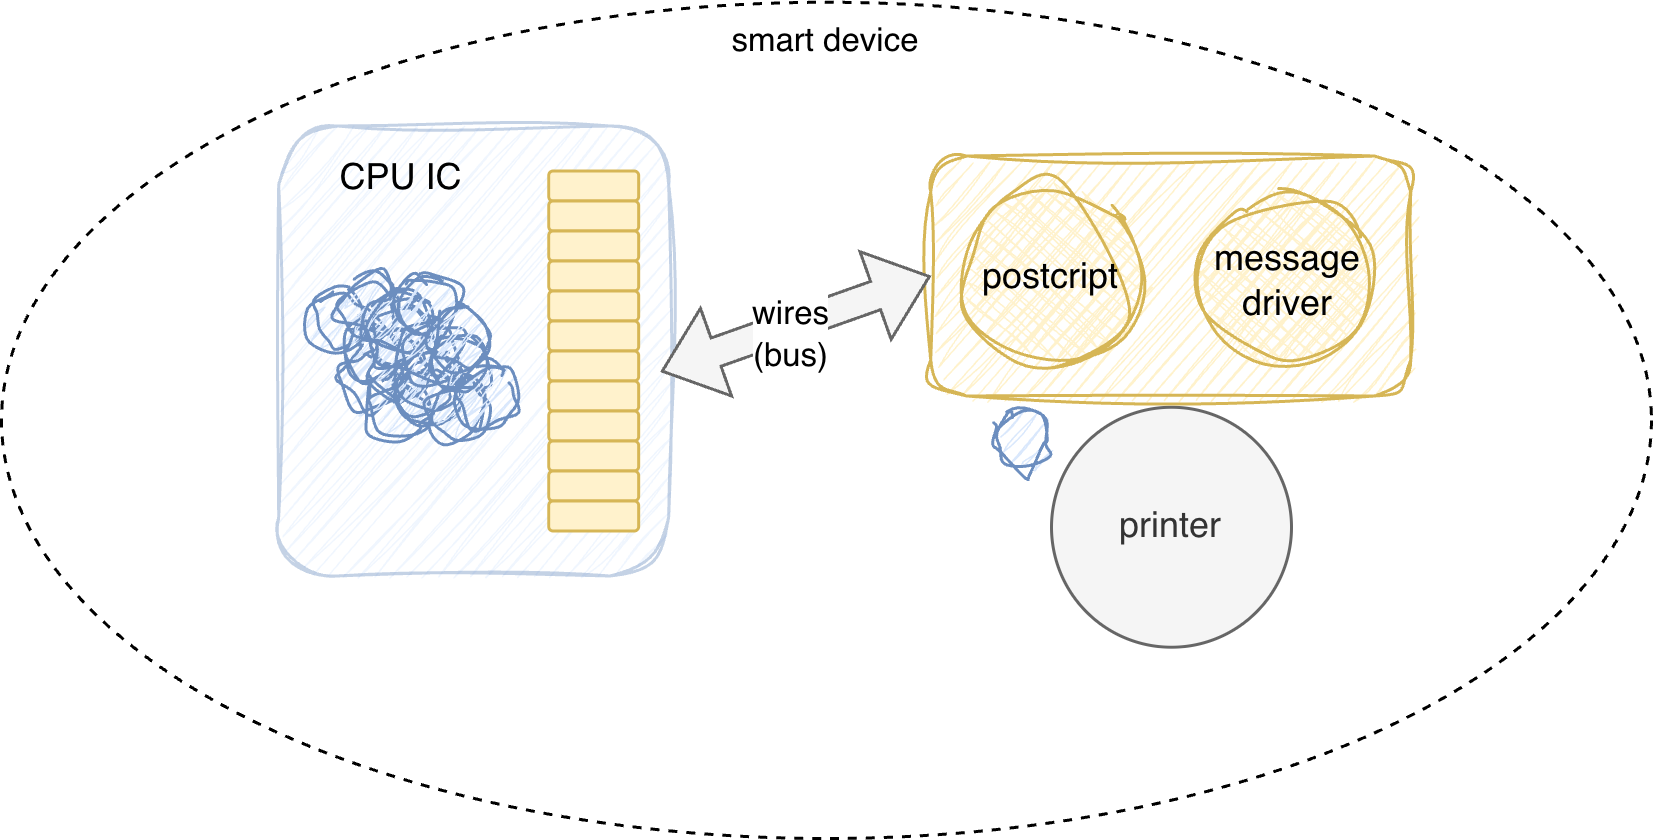

The diagram above was exported from draw.io. Its source (the exported page's mxGraphModel, read from the mxfile embedded in the PNG):
<mxGraphModel dx="-298" dy="-145" grid="1" gridSize="10" guides="1" tooltips="1" connect="1" arrows="1" fold="1" page="1" pageScale="1" pageWidth="1100" pageHeight="850" math="0" shadow="0">
  <root>
    <mxCell id="0rrWnwf5bP1fOL6Mnsrl-0" />
    <mxCell id="0rrWnwf5bP1fOL6Mnsrl-1" parent="0rrWnwf5bP1fOL6Mnsrl-0" />
    <mxCell id="0rrWnwf5bP1fOL6Mnsrl-2" parent="0rrWnwf5bP1fOL6Mnsrl-1" style="ellipse;whiteSpace=wrap;html=1;fontFamily=Helvetica;fontSize=11;fontColor=default;labelBackgroundColor=none;fillColor=none;dashed=1;verticalAlign=top;" value="smart device" vertex="1">
      <mxGeometry height="278.75" width="550" x="1170" y="981.25" as="geometry" />
    </mxCell>
    <mxCell id="0rrWnwf5bP1fOL6Mnsrl-75" parent="0rrWnwf5bP1fOL6Mnsrl-1" style="ellipse;whiteSpace=wrap;html=1;aspect=fixed;fillColor=#f5f5f5;fontColor=#333333;strokeColor=#666666;" value="printer" vertex="1">
      <mxGeometry height="80" width="80" x="1520" y="1116.25" as="geometry" />
    </mxCell>
    <mxCell id="0rrWnwf5bP1fOL6Mnsrl-190" parent="0rrWnwf5bP1fOL6Mnsrl-1" style="rounded=1;whiteSpace=wrap;html=1;fillColor=#fff2cc;strokeColor=#d6b656;sketch=1;curveFitting=1;jiggle=2;" value="" vertex="1">
      <mxGeometry height="80" width="160" x="1479.74" y="1032.5" as="geometry" />
    </mxCell>
    <mxCell id="0rrWnwf5bP1fOL6Mnsrl-191" parent="0rrWnwf5bP1fOL6Mnsrl-1" style="rounded=1;whiteSpace=wrap;html=1;fillColor=#dae8fc;strokeColor=#6c8ebf;verticalAlign=top;opacity=40;sketch=1;curveFitting=1;jiggle=2;" value="" vertex="1">
      <mxGeometry height="150" width="130" x="1262.3899999999999" y="1022.5" as="geometry" />
    </mxCell>
    <mxCell id="0rrWnwf5bP1fOL6Mnsrl-192" parent="0rrWnwf5bP1fOL6Mnsrl-1" style="rounded=1;whiteSpace=wrap;html=1;fillColor=#fff2cc;strokeColor=#d6b656;" value="" vertex="1">
      <mxGeometry height="10" width="30" x="1352.3899999999999" y="1037.5" as="geometry" />
    </mxCell>
    <mxCell id="0rrWnwf5bP1fOL6Mnsrl-193" parent="0rrWnwf5bP1fOL6Mnsrl-1" style="ellipse;whiteSpace=wrap;html=1;aspect=fixed;fillColor=#dae8fc;strokeColor=#6c8ebf;sketch=1;curveFitting=1;jiggle=2;" value="" vertex="1">
      <mxGeometry height="20" width="20" x="1272.3899999999999" y="1077.5" as="geometry" />
    </mxCell>
    <mxCell id="0rrWnwf5bP1fOL6Mnsrl-194" parent="0rrWnwf5bP1fOL6Mnsrl-1" style="ellipse;whiteSpace=wrap;html=1;aspect=fixed;fillColor=#dae8fc;strokeColor=#6c8ebf;sketch=1;curveFitting=1;jiggle=2;" value="" vertex="1">
      <mxGeometry height="20" width="20" x="1282.3899999999999" y="1097.5" as="geometry" />
    </mxCell>
    <mxCell id="0rrWnwf5bP1fOL6Mnsrl-195" parent="0rrWnwf5bP1fOL6Mnsrl-1" style="ellipse;whiteSpace=wrap;html=1;aspect=fixed;fillColor=#dae8fc;strokeColor=#6c8ebf;sketch=1;curveFitting=1;jiggle=2;" value="" vertex="1">
      <mxGeometry height="20" width="20" x="1282.3899999999999" y="1087.5" as="geometry" />
    </mxCell>
    <mxCell id="0rrWnwf5bP1fOL6Mnsrl-196" parent="0rrWnwf5bP1fOL6Mnsrl-1" style="ellipse;whiteSpace=wrap;html=1;aspect=fixed;fillColor=#dae8fc;strokeColor=#6c8ebf;sketch=1;curveFitting=1;jiggle=2;" value="" vertex="1">
      <mxGeometry height="20" width="20" x="1292.3899999999999" y="1107.5" as="geometry" />
    </mxCell>
    <mxCell id="0rrWnwf5bP1fOL6Mnsrl-197" parent="0rrWnwf5bP1fOL6Mnsrl-1" style="ellipse;whiteSpace=wrap;html=1;aspect=fixed;fillColor=#dae8fc;strokeColor=#6c8ebf;sketch=1;curveFitting=1;jiggle=2;" value="" vertex="1">
      <mxGeometry height="20" width="20" x="1282.3899999999999" y="1072.5" as="geometry" />
    </mxCell>
    <mxCell id="0rrWnwf5bP1fOL6Mnsrl-198" parent="0rrWnwf5bP1fOL6Mnsrl-1" style="ellipse;whiteSpace=wrap;html=1;aspect=fixed;fillColor=#dae8fc;strokeColor=#6c8ebf;sketch=1;curveFitting=1;jiggle=2;" value="" vertex="1">
      <mxGeometry height="20" width="20" x="1292.3899999999999" y="1092.5" as="geometry" />
    </mxCell>
    <mxCell id="0rrWnwf5bP1fOL6Mnsrl-199" parent="0rrWnwf5bP1fOL6Mnsrl-1" style="ellipse;whiteSpace=wrap;html=1;aspect=fixed;fillColor=#dae8fc;strokeColor=#6c8ebf;sketch=1;curveFitting=1;jiggle=2;" value="" vertex="1">
      <mxGeometry height="20" width="20" x="1292.3899999999999" y="1082.5" as="geometry" />
    </mxCell>
    <mxCell id="0rrWnwf5bP1fOL6Mnsrl-200" parent="0rrWnwf5bP1fOL6Mnsrl-1" style="ellipse;whiteSpace=wrap;html=1;aspect=fixed;fillColor=#dae8fc;strokeColor=#6c8ebf;sketch=1;curveFitting=1;jiggle=2;" value="" vertex="1">
      <mxGeometry height="20" width="20" x="1302.3899999999999" y="1102.5" as="geometry" />
    </mxCell>
    <mxCell id="0rrWnwf5bP1fOL6Mnsrl-201" parent="0rrWnwf5bP1fOL6Mnsrl-1" style="ellipse;whiteSpace=wrap;html=1;aspect=fixed;fillColor=#dae8fc;strokeColor=#6c8ebf;sketch=1;curveFitting=1;jiggle=2;" value="" vertex="1">
      <mxGeometry height="20" width="20" x="1292.3899999999999" y="1077.5" as="geometry" />
    </mxCell>
    <mxCell id="0rrWnwf5bP1fOL6Mnsrl-202" parent="0rrWnwf5bP1fOL6Mnsrl-1" style="ellipse;whiteSpace=wrap;html=1;aspect=fixed;fillColor=#dae8fc;strokeColor=#6c8ebf;sketch=1;curveFitting=1;jiggle=2;" value="" vertex="1">
      <mxGeometry height="20" width="20" x="1302.3899999999999" y="1097.5" as="geometry" />
    </mxCell>
    <mxCell id="0rrWnwf5bP1fOL6Mnsrl-203" parent="0rrWnwf5bP1fOL6Mnsrl-1" style="ellipse;whiteSpace=wrap;html=1;aspect=fixed;fillColor=#dae8fc;strokeColor=#6c8ebf;sketch=1;curveFitting=1;jiggle=2;" value="" vertex="1">
      <mxGeometry height="20" width="20" x="1302.3899999999999" y="1087.5" as="geometry" />
    </mxCell>
    <mxCell id="0rrWnwf5bP1fOL6Mnsrl-204" parent="0rrWnwf5bP1fOL6Mnsrl-1" style="ellipse;whiteSpace=wrap;html=1;aspect=fixed;fillColor=#dae8fc;strokeColor=#6c8ebf;sketch=1;curveFitting=1;jiggle=2;" value="" vertex="1">
      <mxGeometry height="20" width="20" x="1312.3899999999999" y="1107.5" as="geometry" />
    </mxCell>
    <mxCell id="0rrWnwf5bP1fOL6Mnsrl-205" parent="0rrWnwf5bP1fOL6Mnsrl-1" style="ellipse;whiteSpace=wrap;html=1;aspect=fixed;fillColor=#dae8fc;strokeColor=#6c8ebf;sketch=1;curveFitting=1;jiggle=2;" value="" vertex="1">
      <mxGeometry height="20" width="20" x="1302.3899999999999" y="1072.5" as="geometry" />
    </mxCell>
    <mxCell id="0rrWnwf5bP1fOL6Mnsrl-206" parent="0rrWnwf5bP1fOL6Mnsrl-1" style="ellipse;whiteSpace=wrap;html=1;aspect=fixed;fillColor=#dae8fc;strokeColor=#6c8ebf;sketch=1;curveFitting=1;jiggle=2;" value="" vertex="1">
      <mxGeometry height="20" width="20" x="1312.3899999999999" y="1092.5" as="geometry" />
    </mxCell>
    <mxCell id="0rrWnwf5bP1fOL6Mnsrl-207" parent="0rrWnwf5bP1fOL6Mnsrl-1" style="ellipse;whiteSpace=wrap;html=1;aspect=fixed;fillColor=#dae8fc;strokeColor=#6c8ebf;sketch=1;curveFitting=1;jiggle=2;" value="" vertex="1">
      <mxGeometry height="20" width="20" x="1312.3899999999999" y="1082.5" as="geometry" />
    </mxCell>
    <mxCell id="0rrWnwf5bP1fOL6Mnsrl-208" parent="0rrWnwf5bP1fOL6Mnsrl-1" style="ellipse;whiteSpace=wrap;html=1;aspect=fixed;fillColor=#dae8fc;strokeColor=#6c8ebf;sketch=1;curveFitting=1;jiggle=2;" value="" vertex="1">
      <mxGeometry height="20" width="20" x="1322.3899999999999" y="1102.5" as="geometry" />
    </mxCell>
    <mxCell id="0rrWnwf5bP1fOL6Mnsrl-209" parent="0rrWnwf5bP1fOL6Mnsrl-1" style="rounded=1;whiteSpace=wrap;html=1;fillColor=#fff2cc;strokeColor=#d6b656;" value="" vertex="1">
      <mxGeometry height="10" width="30" x="1352.3899999999999" y="1047.5" as="geometry" />
    </mxCell>
    <mxCell id="0rrWnwf5bP1fOL6Mnsrl-210" parent="0rrWnwf5bP1fOL6Mnsrl-1" style="rounded=1;whiteSpace=wrap;html=1;fillColor=#fff2cc;strokeColor=#d6b656;" value="" vertex="1">
      <mxGeometry height="10" width="30" x="1352.3899999999999" y="1057.5" as="geometry" />
    </mxCell>
    <mxCell id="0rrWnwf5bP1fOL6Mnsrl-211" parent="0rrWnwf5bP1fOL6Mnsrl-1" style="rounded=1;whiteSpace=wrap;html=1;fillColor=#fff2cc;strokeColor=#d6b656;" value="" vertex="1">
      <mxGeometry height="10" width="30" x="1352.3899999999999" y="1067.5" as="geometry" />
    </mxCell>
    <mxCell id="0rrWnwf5bP1fOL6Mnsrl-212" parent="0rrWnwf5bP1fOL6Mnsrl-1" style="rounded=1;whiteSpace=wrap;html=1;fillColor=#fff2cc;strokeColor=#d6b656;" value="" vertex="1">
      <mxGeometry height="10" width="30" x="1352.3899999999999" y="1077.5" as="geometry" />
    </mxCell>
    <mxCell id="0rrWnwf5bP1fOL6Mnsrl-213" parent="0rrWnwf5bP1fOL6Mnsrl-1" style="rounded=1;whiteSpace=wrap;html=1;fillColor=#fff2cc;strokeColor=#d6b656;" value="" vertex="1">
      <mxGeometry height="10" width="30" x="1352.3899999999999" y="1087.5" as="geometry" />
    </mxCell>
    <mxCell id="0rrWnwf5bP1fOL6Mnsrl-214" parent="0rrWnwf5bP1fOL6Mnsrl-1" style="rounded=1;whiteSpace=wrap;html=1;fillColor=#fff2cc;strokeColor=#d6b656;" value="" vertex="1">
      <mxGeometry height="10" width="30" x="1352.3899999999999" y="1097.5" as="geometry" />
    </mxCell>
    <mxCell id="0rrWnwf5bP1fOL6Mnsrl-215" parent="0rrWnwf5bP1fOL6Mnsrl-1" style="rounded=1;whiteSpace=wrap;html=1;fillColor=#fff2cc;strokeColor=#d6b656;" value="" vertex="1">
      <mxGeometry height="10" width="30" x="1352.3899999999999" y="1107.5" as="geometry" />
    </mxCell>
    <mxCell id="0rrWnwf5bP1fOL6Mnsrl-216" parent="0rrWnwf5bP1fOL6Mnsrl-1" style="rounded=1;whiteSpace=wrap;html=1;fillColor=#fff2cc;strokeColor=#d6b656;" value="" vertex="1">
      <mxGeometry height="10" width="30" x="1352.3899999999999" y="1117.5" as="geometry" />
    </mxCell>
    <mxCell id="0rrWnwf5bP1fOL6Mnsrl-217" parent="0rrWnwf5bP1fOL6Mnsrl-1" style="rounded=1;whiteSpace=wrap;html=1;fillColor=#fff2cc;strokeColor=#d6b656;" value="" vertex="1">
      <mxGeometry height="10" width="30" x="1352.3899999999999" y="1127.5" as="geometry" />
    </mxCell>
    <mxCell id="0rrWnwf5bP1fOL6Mnsrl-218" parent="0rrWnwf5bP1fOL6Mnsrl-1" style="rounded=1;whiteSpace=wrap;html=1;fillColor=#fff2cc;strokeColor=#d6b656;" value="" vertex="1">
      <mxGeometry height="10" width="30" x="1352.3899999999999" y="1137.5" as="geometry" />
    </mxCell>
    <mxCell id="0rrWnwf5bP1fOL6Mnsrl-219" parent="0rrWnwf5bP1fOL6Mnsrl-1" style="rounded=1;whiteSpace=wrap;html=1;fillColor=#fff2cc;strokeColor=#d6b656;" value="" vertex="1">
      <mxGeometry height="10" width="30" x="1352.3899999999999" y="1147.5" as="geometry" />
    </mxCell>
    <mxCell id="0rrWnwf5bP1fOL6Mnsrl-220" edge="1" parent="0rrWnwf5bP1fOL6Mnsrl-1" source="0rrWnwf5bP1fOL6Mnsrl-191" style="shape=flexArrow;endArrow=classic;startArrow=classic;html=1;rounded=0;entryX=0;entryY=0.5;entryDx=0;entryDy=0;exitX=0.98;exitY=0.546;exitDx=0;exitDy=0;exitPerimeter=0;fillColor=#f5f5f5;strokeColor=#666666;" target="0rrWnwf5bP1fOL6Mnsrl-190" value="">
      <mxGeometry height="100" relative="1" width="100" as="geometry">
        <mxPoint x="1392.3899999999999" y="1101.33" as="sourcePoint" />
        <mxPoint x="1403.2999999999997" y="1051.25" as="targetPoint" />
      </mxGeometry>
    </mxCell>
    <mxCell id="0rrWnwf5bP1fOL6Mnsrl-221" connectable="0" parent="0rrWnwf5bP1fOL6Mnsrl-220" style="edgeLabel;html=1;align=center;verticalAlign=middle;resizable=0;points=[];fontFamily=Helvetica;fontSize=11;fontColor=default;labelBackgroundColor=default;" value="wires&lt;div&gt;(bus)&lt;/div&gt;" vertex="1">
      <mxGeometry relative="1" x="-0.0665" y="-2" as="geometry">
        <mxPoint as="offset" />
      </mxGeometry>
    </mxCell>
    <mxCell id="0rrWnwf5bP1fOL6Mnsrl-222" parent="0rrWnwf5bP1fOL6Mnsrl-1" style="rounded=1;whiteSpace=wrap;html=1;strokeColor=none;fillColor=none;" value="CPU IC" vertex="1">
      <mxGeometry height="40" width="82.5" x="1262.3899999999999" y="1020" as="geometry" />
    </mxCell>
    <mxCell id="0rrWnwf5bP1fOL6Mnsrl-223" parent="0rrWnwf5bP1fOL6Mnsrl-1" style="ellipse;whiteSpace=wrap;html=1;aspect=fixed;fillColor=#fff2cc;strokeColor=#d6b656;fillStyle=cross-hatch;sketch=1;curveFitting=1;jiggle=2;" value="message driver" vertex="1">
      <mxGeometry height="57.5" width="57.5" x="1570" y="1045" as="geometry" />
    </mxCell>
    <mxCell id="0rrWnwf5bP1fOL6Mnsrl-224" parent="0rrWnwf5bP1fOL6Mnsrl-1" style="ellipse;whiteSpace=wrap;html=1;aspect=fixed;fillColor=#dae8fc;strokeColor=#6c8ebf;sketch=1;curveFitting=1;jiggle=2;" value="" vertex="1">
      <mxGeometry height="20" width="20" x="1500.0000000000002" y="1117.5" as="geometry" />
    </mxCell>
    <mxCell id="0rrWnwf5bP1fOL6Mnsrl-225" parent="0rrWnwf5bP1fOL6Mnsrl-1" style="ellipse;whiteSpace=wrap;html=1;aspect=fixed;fillColor=#fff2cc;strokeColor=#d6b656;fillStyle=cross-hatch;sketch=1;curveFitting=1;jiggle=2;" value="postcript" vertex="1">
      <mxGeometry height="60" width="60" x="1490" y="1042.5" as="geometry" />
    </mxCell>
  </root>
</mxGraphModel>